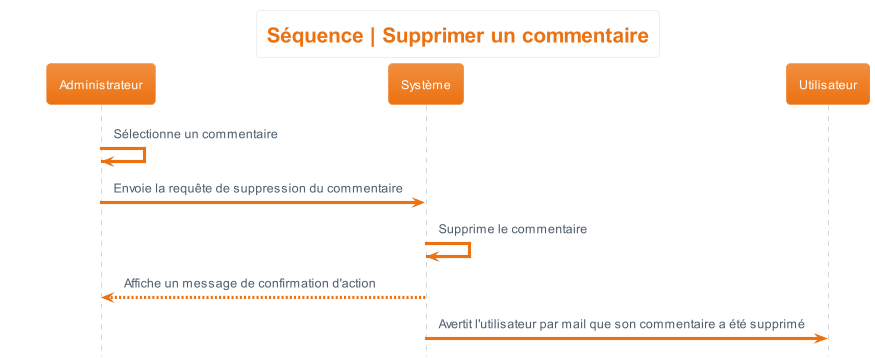

The diagram above was rendered by PlantUML. Its source (embedded in the PNG):
@startuml sequence__supprimer_commentaire
hide footbox
skinparam actorStyle awesome
!theme aws-orange
skinparam backgroundcolor White

'Titre'
title Séquence | Supprimer un commentaire

'Déroulement'
Administrateur -> Administrateur : Sélectionne un commentaire
Administrateur -> Système : Envoie la requête de suppression du commentaire
Système -> Système : Supprime le commentaire
Système --> Administrateur : Affiche un message de confirmation d'action
Système -> Utilisateur : Avertit l'utilisateur par mail que son commentaire a été supprimé
@enduml